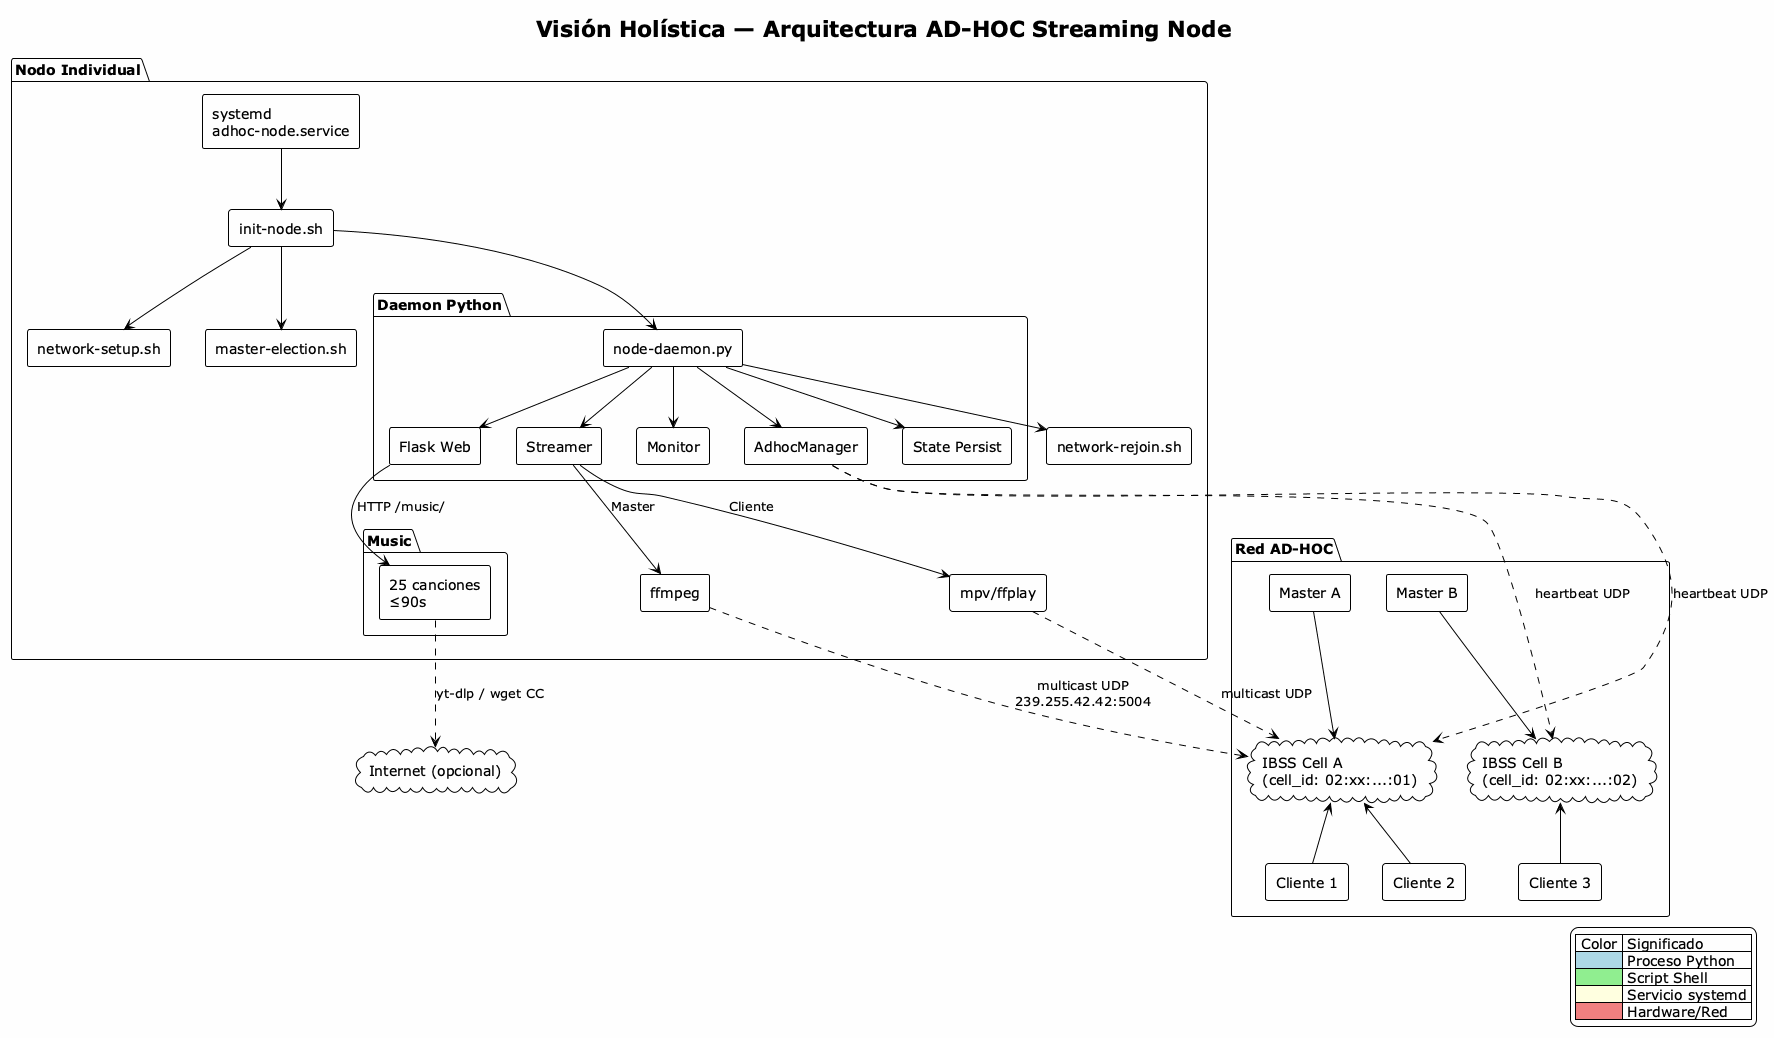

The diagram above was rendered by PlantUML. Its source (embedded in the PNG):
@startuml Architecture Overview
!theme plain
skinparam componentStyle rectangle
skinparam backgroundColor #FEFEFE

title Visión Holística — Arquitectura AD-HOC Streaming Node

package "Nodo Individual" {
    [systemd\nadhoc-node.service] as systemd
    [init-node.sh] as init
    [network-setup.sh] as netsetup
    [network-rejoin.sh] as rejoin
    [master-election.sh] as masterel
    
    package "Daemon Python" {
        [node-daemon.py] as daemon
        [AdhocManager] as adhoc
        [Streamer] as streamer
        [Monitor] as monitor
        [Flask Web] as flask
        [State Persist] as state
    }
    
    [ffmpeg] as ffmpeg
    [mpv/ffplay] as player
    
    folder "Music" {
        [25 canciones\n≤90s] as music
    }
}

package "Red AD-HOC" {
    cloud "IBSS Cell A\n(cell_id: 02:xx:...:01)" as cellA
    cloud "IBSS Cell B\n(cell_id: 02:xx:...:02)" as cellB
    
    [Master A] as ma
    [Cliente 1] as c1
    [Cliente 2] as c2
    
    [Master B] as mb
    [Cliente 3] as c3
}

cloud "Internet (opcional)" as inet

' --- Flujos internos ---
systemd --> init
init --> netsetup
init --> masterel
init --> daemon
daemon --> adhoc
daemon --> streamer
daemon --> monitor
daemon --> flask
daemon --> state
daemon --> rejoin

streamer --> ffmpeg : Master
streamer --> player : Cliente
flask --> music : HTTP /music/

' --- Red ---
adhoc ..> cellA : heartbeat UDP
adhoc ..> cellB : heartbeat UDP
ffmpeg ..> cellA : multicast UDP\n239.255.42.42:5004
player ..> cellA : multicast UDP

ma -down-> cellA
c1 -up-> cellA
c2 -up-> cellA

mb -down-> cellB
c3 -up-> cellB

' --- Descarga música ---
music ..> inet : yt-dlp / wget CC

legend right
  | Color | Significado |
  | <#LightBlue> | Proceso Python |
  | <#LightGreen> | Script Shell |
  | <#LightYellow> | Servicio systemd |
  | <#LightCoral> | Hardware/Red |
endlegend

@enduml